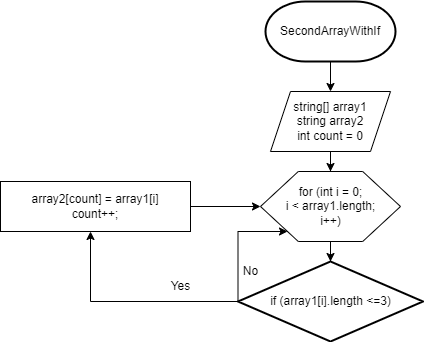

The diagram above was exported from draw.io. Its source (the exported page's mxGraphModel, read from the mxfile embedded in the PNG):
<mxGraphModel dx="1038" dy="649" grid="1" gridSize="10" guides="1" tooltips="1" connect="1" arrows="1" fold="1" page="1" pageScale="1" pageWidth="827" pageHeight="1169" math="0" shadow="0">
  <root>
    <mxCell id="0" />
    <mxCell id="1" parent="0" />
    <mxCell id="-IfZCnly-AEXQiLSGy_t-12" style="edgeStyle=orthogonalEdgeStyle;rounded=0;orthogonalLoop=1;jettySize=auto;html=1;entryX=0.5;entryY=0;entryDx=0;entryDy=0;" edge="1" parent="1" source="-IfZCnly-AEXQiLSGy_t-1" target="-IfZCnly-AEXQiLSGy_t-8">
      <mxGeometry relative="1" as="geometry" />
    </mxCell>
    <mxCell id="-IfZCnly-AEXQiLSGy_t-1" value="SecondArrayWithIf" style="strokeWidth=2;html=1;shape=mxgraph.flowchart.terminator;whiteSpace=wrap;" vertex="1" parent="1">
      <mxGeometry x="335" y="30" width="130" height="60" as="geometry" />
    </mxCell>
    <mxCell id="-IfZCnly-AEXQiLSGy_t-13" style="edgeStyle=orthogonalEdgeStyle;rounded=0;orthogonalLoop=1;jettySize=auto;html=1;" edge="1" parent="1" source="-IfZCnly-AEXQiLSGy_t-8">
      <mxGeometry relative="1" as="geometry">
        <mxPoint x="400" y="200" as="targetPoint" />
      </mxGeometry>
    </mxCell>
    <mxCell id="-IfZCnly-AEXQiLSGy_t-8" value="string[] array1&lt;br&gt;string array2&lt;br&gt;int count = 0" style="shape=parallelogram;perimeter=parallelogramPerimeter;whiteSpace=wrap;html=1;fixedSize=1;" vertex="1" parent="1">
      <mxGeometry x="340" y="120" width="120" height="60" as="geometry" />
    </mxCell>
    <mxCell id="-IfZCnly-AEXQiLSGy_t-17" style="edgeStyle=orthogonalEdgeStyle;rounded=0;orthogonalLoop=1;jettySize=auto;html=1;" edge="1" parent="1" source="-IfZCnly-AEXQiLSGy_t-16">
      <mxGeometry relative="1" as="geometry">
        <mxPoint x="400" y="290" as="targetPoint" />
      </mxGeometry>
    </mxCell>
    <mxCell id="-IfZCnly-AEXQiLSGy_t-16" value="for (int i = 0;&lt;br&gt;i &amp;lt; array1.length;&lt;br&gt;i++)" style="verticalLabelPosition=middle;verticalAlign=middle;html=1;shape=hexagon;perimeter=hexagonPerimeter2;arcSize=6;size=0.27;labelPosition=center;align=center;" vertex="1" parent="1">
      <mxGeometry x="330" y="200" width="140" height="70" as="geometry" />
    </mxCell>
    <mxCell id="-IfZCnly-AEXQiLSGy_t-19" style="edgeStyle=orthogonalEdgeStyle;rounded=0;orthogonalLoop=1;jettySize=auto;html=1;" edge="1" parent="1" source="-IfZCnly-AEXQiLSGy_t-18">
      <mxGeometry relative="1" as="geometry">
        <mxPoint x="160" y="260" as="targetPoint" />
      </mxGeometry>
    </mxCell>
    <mxCell id="-IfZCnly-AEXQiLSGy_t-25" style="edgeStyle=orthogonalEdgeStyle;rounded=0;orthogonalLoop=1;jettySize=auto;html=1;exitX=0;exitY=0.5;exitDx=0;exitDy=0;exitPerimeter=0;" edge="1" parent="1" source="-IfZCnly-AEXQiLSGy_t-18" target="-IfZCnly-AEXQiLSGy_t-16">
      <mxGeometry relative="1" as="geometry">
        <mxPoint x="350" y="270" as="targetPoint" />
        <mxPoint x="300" y="330" as="sourcePoint" />
        <Array as="points">
          <mxPoint x="308" y="260" />
        </Array>
      </mxGeometry>
    </mxCell>
    <mxCell id="-IfZCnly-AEXQiLSGy_t-18" value="if (array1[i].length &amp;lt;=3)" style="strokeWidth=2;html=1;shape=mxgraph.flowchart.decision;whiteSpace=wrap;" vertex="1" parent="1">
      <mxGeometry x="307.5" y="290" width="185" height="80" as="geometry" />
    </mxCell>
    <mxCell id="-IfZCnly-AEXQiLSGy_t-21" value="Yes" style="text;html=1;align=center;verticalAlign=middle;resizable=0;points=[];autosize=1;strokeColor=none;fillColor=none;" vertex="1" parent="1">
      <mxGeometry x="230" y="300" width="40" height="30" as="geometry" />
    </mxCell>
    <mxCell id="-IfZCnly-AEXQiLSGy_t-24" style="edgeStyle=orthogonalEdgeStyle;rounded=0;orthogonalLoop=1;jettySize=auto;html=1;entryX=0;entryY=0.5;entryDx=0;entryDy=0;" edge="1" parent="1" source="-IfZCnly-AEXQiLSGy_t-23" target="-IfZCnly-AEXQiLSGy_t-16">
      <mxGeometry relative="1" as="geometry" />
    </mxCell>
    <mxCell id="-IfZCnly-AEXQiLSGy_t-23" value="array2[count] = array1[i]&lt;br&gt;count++;" style="rounded=0;whiteSpace=wrap;html=1;" vertex="1" parent="1">
      <mxGeometry x="70" y="210" width="190" height="50" as="geometry" />
    </mxCell>
    <mxCell id="-IfZCnly-AEXQiLSGy_t-26" value="No" style="text;html=1;align=center;verticalAlign=middle;resizable=0;points=[];autosize=1;strokeColor=none;fillColor=none;" vertex="1" parent="1">
      <mxGeometry x="300" y="285" width="40" height="30" as="geometry" />
    </mxCell>
  </root>
</mxGraphModel>